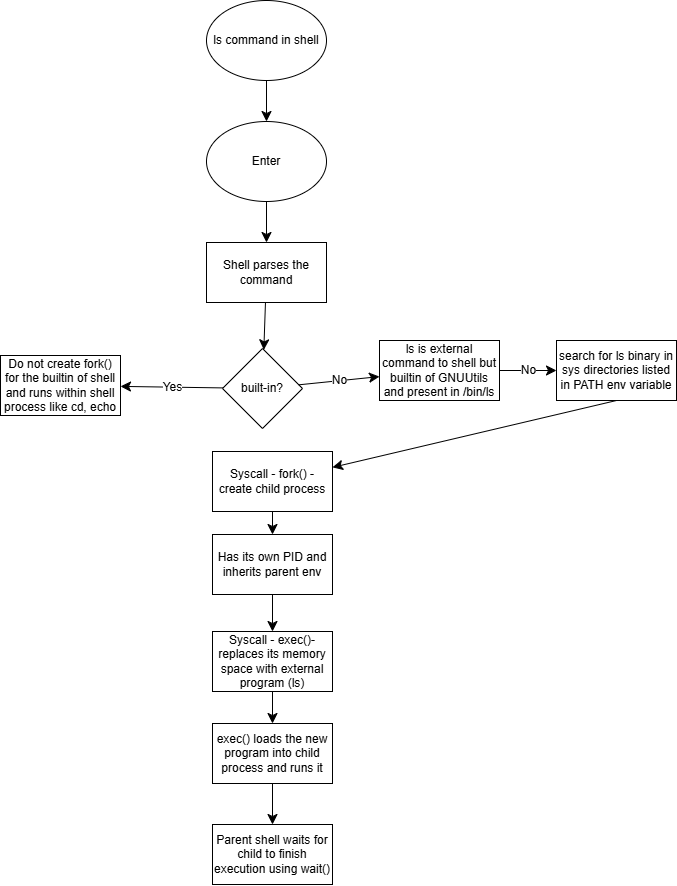

The diagram above was exported from draw.io. Its source (the exported page's mxGraphModel, read from the mxfile embedded in the PNG):
<mxGraphModel dx="1005" dy="1056" grid="0" gridSize="10" guides="1" tooltips="1" connect="1" arrows="1" fold="1" page="0" pageScale="1" pageWidth="827" pageHeight="1169" math="0" shadow="0">
  <root>
    <mxCell id="0" />
    <mxCell id="1" parent="0" />
    <mxCell id="jYkyUWaevAfGlg5xe_sR-3" value="" style="edgeStyle=none;curved=1;rounded=0;orthogonalLoop=1;jettySize=auto;html=1;fontSize=12;startSize=8;endSize=8;" edge="1" parent="1" source="jYkyUWaevAfGlg5xe_sR-1" target="jYkyUWaevAfGlg5xe_sR-2">
      <mxGeometry relative="1" as="geometry" />
    </mxCell>
    <mxCell id="jYkyUWaevAfGlg5xe_sR-1" value="ls command in shell" style="ellipse;whiteSpace=wrap;html=1;" vertex="1" parent="1">
      <mxGeometry x="156" y="-24" width="120" height="80" as="geometry" />
    </mxCell>
    <mxCell id="jYkyUWaevAfGlg5xe_sR-5" value="" style="edgeStyle=none;curved=1;rounded=0;orthogonalLoop=1;jettySize=auto;html=1;fontSize=12;startSize=8;endSize=8;" edge="1" parent="1" source="jYkyUWaevAfGlg5xe_sR-2" target="jYkyUWaevAfGlg5xe_sR-4">
      <mxGeometry relative="1" as="geometry" />
    </mxCell>
    <mxCell id="jYkyUWaevAfGlg5xe_sR-2" value="Enter" style="ellipse;whiteSpace=wrap;html=1;" vertex="1" parent="1">
      <mxGeometry x="156" y="97" width="120" height="80" as="geometry" />
    </mxCell>
    <mxCell id="jYkyUWaevAfGlg5xe_sR-7" value="" style="edgeStyle=none;curved=1;rounded=0;orthogonalLoop=1;jettySize=auto;html=1;fontSize=12;startSize=8;endSize=8;" edge="1" parent="1" source="jYkyUWaevAfGlg5xe_sR-4" target="jYkyUWaevAfGlg5xe_sR-6">
      <mxGeometry relative="1" as="geometry" />
    </mxCell>
    <mxCell id="jYkyUWaevAfGlg5xe_sR-4" value="Shell parses the command" style="whiteSpace=wrap;html=1;" vertex="1" parent="1">
      <mxGeometry x="156" y="218" width="120" height="60" as="geometry" />
    </mxCell>
    <mxCell id="jYkyUWaevAfGlg5xe_sR-9" value="Yes" style="edgeStyle=none;curved=1;rounded=0;orthogonalLoop=1;jettySize=auto;html=1;fontSize=12;startSize=8;endSize=8;" edge="1" parent="1" source="jYkyUWaevAfGlg5xe_sR-6" target="jYkyUWaevAfGlg5xe_sR-8">
      <mxGeometry relative="1" as="geometry" />
    </mxCell>
    <mxCell id="jYkyUWaevAfGlg5xe_sR-11" value="No" style="edgeStyle=none;curved=1;rounded=0;orthogonalLoop=1;jettySize=auto;html=1;fontSize=12;startSize=8;endSize=8;" edge="1" parent="1" source="jYkyUWaevAfGlg5xe_sR-23" target="jYkyUWaevAfGlg5xe_sR-10">
      <mxGeometry relative="1" as="geometry" />
    </mxCell>
    <mxCell id="jYkyUWaevAfGlg5xe_sR-6" value="built-in?" style="rhombus;whiteSpace=wrap;html=1;" vertex="1" parent="1">
      <mxGeometry x="172" y="324" width="80" height="80" as="geometry" />
    </mxCell>
    <mxCell id="jYkyUWaevAfGlg5xe_sR-8" value="Do not create fork() for the builtin of shell and runs within shell process like cd, echo" style="whiteSpace=wrap;html=1;" vertex="1" parent="1">
      <mxGeometry x="-50" y="331" width="120" height="60" as="geometry" />
    </mxCell>
    <mxCell id="jYkyUWaevAfGlg5xe_sR-13" style="edgeStyle=none;curved=1;rounded=0;orthogonalLoop=1;jettySize=auto;html=1;exitX=0.5;exitY=1;exitDx=0;exitDy=0;fontSize=12;startSize=8;endSize=8;" edge="1" parent="1" source="jYkyUWaevAfGlg5xe_sR-10" target="jYkyUWaevAfGlg5xe_sR-14">
      <mxGeometry relative="1" as="geometry">
        <mxPoint x="258.5555419921875" y="470.22222900390625" as="targetPoint" />
      </mxGeometry>
    </mxCell>
    <mxCell id="jYkyUWaevAfGlg5xe_sR-10" value="search for ls binary in sys directories listed in PATH env variable" style="whiteSpace=wrap;html=1;" vertex="1" parent="1">
      <mxGeometry x="506" y="316" width="120" height="60" as="geometry" />
    </mxCell>
    <mxCell id="jYkyUWaevAfGlg5xe_sR-16" value="" style="edgeStyle=none;curved=1;rounded=0;orthogonalLoop=1;jettySize=auto;html=1;fontSize=12;startSize=8;endSize=8;" edge="1" parent="1" source="jYkyUWaevAfGlg5xe_sR-14" target="jYkyUWaevAfGlg5xe_sR-15">
      <mxGeometry relative="1" as="geometry" />
    </mxCell>
    <mxCell id="jYkyUWaevAfGlg5xe_sR-14" value="Syscall - fork() - create child process" style="rounded=0;whiteSpace=wrap;html=1;" vertex="1" parent="1">
      <mxGeometry x="161.9955419921875" y="427.0022290039062" width="120" height="60" as="geometry" />
    </mxCell>
    <mxCell id="jYkyUWaevAfGlg5xe_sR-18" value="" style="edgeStyle=none;curved=1;rounded=0;orthogonalLoop=1;jettySize=auto;html=1;fontSize=12;startSize=8;endSize=8;" edge="1" parent="1" source="jYkyUWaevAfGlg5xe_sR-15" target="jYkyUWaevAfGlg5xe_sR-17">
      <mxGeometry relative="1" as="geometry" />
    </mxCell>
    <mxCell id="jYkyUWaevAfGlg5xe_sR-15" value="Has its own PID and inherits parent env" style="whiteSpace=wrap;html=1;rounded=0;" vertex="1" parent="1">
      <mxGeometry x="161.9955419921875" y="510.0022290039062" width="120" height="60" as="geometry" />
    </mxCell>
    <mxCell id="jYkyUWaevAfGlg5xe_sR-20" value="" style="edgeStyle=none;curved=1;rounded=0;orthogonalLoop=1;jettySize=auto;html=1;fontSize=12;startSize=8;endSize=8;" edge="1" parent="1" source="jYkyUWaevAfGlg5xe_sR-17" target="jYkyUWaevAfGlg5xe_sR-19">
      <mxGeometry relative="1" as="geometry" />
    </mxCell>
    <mxCell id="jYkyUWaevAfGlg5xe_sR-17" value="Syscall - exec()- replaces its memory space with external program (ls)" style="whiteSpace=wrap;html=1;rounded=0;" vertex="1" parent="1">
      <mxGeometry x="161.9955419921875" y="607.0022290039062" width="120" height="60" as="geometry" />
    </mxCell>
    <mxCell id="jYkyUWaevAfGlg5xe_sR-22" value="" style="edgeStyle=none;curved=1;rounded=0;orthogonalLoop=1;jettySize=auto;html=1;fontSize=12;startSize=8;endSize=8;" edge="1" parent="1" source="jYkyUWaevAfGlg5xe_sR-19" target="jYkyUWaevAfGlg5xe_sR-21">
      <mxGeometry relative="1" as="geometry" />
    </mxCell>
    <mxCell id="jYkyUWaevAfGlg5xe_sR-19" value="exec() loads the new program into child process and runs it" style="whiteSpace=wrap;html=1;rounded=0;" vertex="1" parent="1">
      <mxGeometry x="161.9955419921875" y="699.0022290039062" width="120" height="60" as="geometry" />
    </mxCell>
    <mxCell id="jYkyUWaevAfGlg5xe_sR-21" value="Parent shell waits for child to finish execution using wait()" style="whiteSpace=wrap;html=1;rounded=0;" vertex="1" parent="1">
      <mxGeometry x="161.9955419921875" y="800.0022290039062" width="120" height="60" as="geometry" />
    </mxCell>
    <mxCell id="jYkyUWaevAfGlg5xe_sR-24" value="No" style="edgeStyle=none;curved=1;rounded=0;orthogonalLoop=1;jettySize=auto;html=1;fontSize=12;startSize=8;endSize=8;" edge="1" parent="1" source="jYkyUWaevAfGlg5xe_sR-6" target="jYkyUWaevAfGlg5xe_sR-23">
      <mxGeometry relative="1" as="geometry">
        <mxPoint x="250" y="362" as="sourcePoint" />
        <mxPoint x="506" y="349" as="targetPoint" />
      </mxGeometry>
    </mxCell>
    <mxCell id="jYkyUWaevAfGlg5xe_sR-23" value="ls is external command to shell but builtin of GNUUtils and present in /bin/ls" style="whiteSpace=wrap;html=1;" vertex="1" parent="1">
      <mxGeometry x="329" y="316" width="120" height="60" as="geometry" />
    </mxCell>
  </root>
</mxGraphModel>